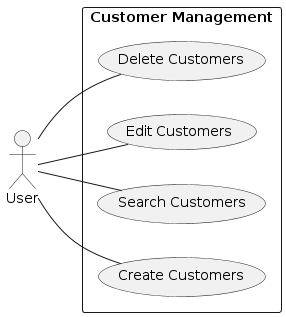

The diagram above was rendered by PlantUML. Its source (embedded in the PNG):
@startuml
left to right direction
actor User
rectangle "Customer Management" {
    User -- (Create Customers)
    User -- (Search Customers)
    User -- (Edit Customers)
    User -- (Delete Customers)
}
@enduml